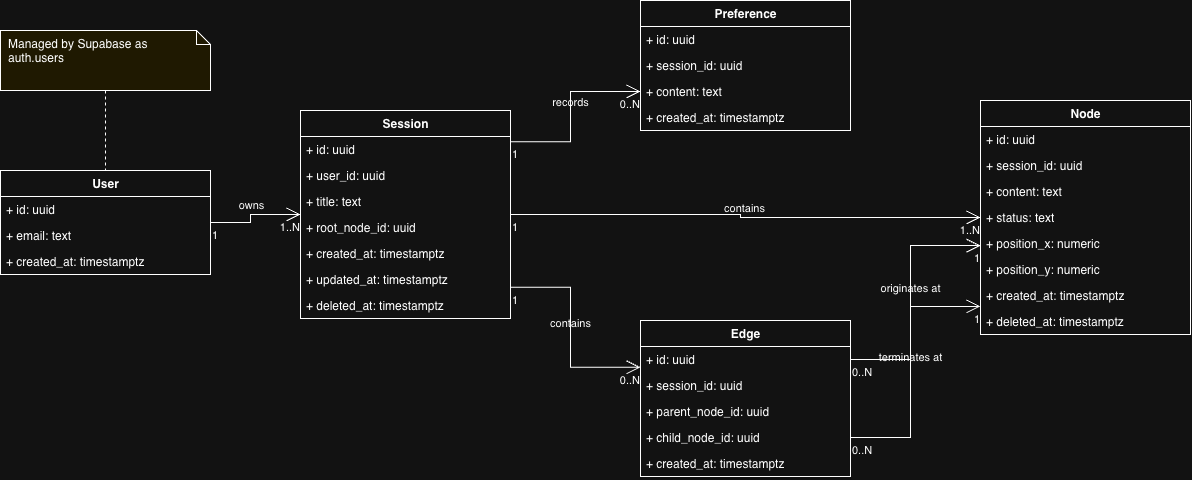

The diagram above was exported from draw.io. Its source (the exported page's mxGraphModel, read from the mxfile embedded in the PNG):
<mxGraphModel dx="1414" dy="761" grid="1" gridSize="10" guides="1" tooltips="1" connect="1" arrows="1" fold="1" page="1" pageScale="1" pageWidth="1700" pageHeight="900" math="0" shadow="0">
  <root>
    <mxCell id="0" />
    <mxCell id="1" parent="0" />
    <mxCell id="user" parent="1" style="swimlane;fontStyle=1;align=center;verticalAlign=top;childLayout=stackLayout;horizontal=1;startSize=26;horizontalStack=0;resizeParent=1;resizeParentMax=0;html=1;" value="User" vertex="1">
      <mxGeometry height="104" width="210" x="40" y="200" as="geometry" />
    </mxCell>
    <mxCell id="user-r0" parent="user" style="text;strokeColor=none;fillColor=none;align=left;verticalAlign=top;spacingLeft=4;spacingRight=4;overflow=hidden;points=[[0,0.5],[1,0.5]];portConstraint=eastwest;rotatable=0;whiteSpace=wrap;html=1;" value="+ id: uuid" vertex="1">
      <mxGeometry height="26" width="210" y="26" as="geometry" />
    </mxCell>
    <mxCell id="user-r1" parent="user" style="text;strokeColor=none;fillColor=none;align=left;verticalAlign=top;spacingLeft=4;spacingRight=4;overflow=hidden;points=[[0,0.5],[1,0.5]];portConstraint=eastwest;rotatable=0;whiteSpace=wrap;html=1;" value="+ email: text" vertex="1">
      <mxGeometry height="26" width="210" y="52" as="geometry" />
    </mxCell>
    <mxCell id="user-r2" parent="user" style="text;strokeColor=none;fillColor=none;align=left;verticalAlign=top;spacingLeft=4;spacingRight=4;overflow=hidden;points=[[0,0.5],[1,0.5]];portConstraint=eastwest;rotatable=0;whiteSpace=wrap;html=1;" value="+ created_at: timestamptz" vertex="1">
      <mxGeometry height="26" width="210" y="78" as="geometry" />
    </mxCell>
    <mxCell id="session" parent="1" style="swimlane;fontStyle=1;align=center;verticalAlign=top;childLayout=stackLayout;horizontal=1;startSize=26;horizontalStack=0;resizeParent=1;resizeParentMax=0;html=1;" value="Session" vertex="1">
      <mxGeometry height="208" width="210" x="340" y="140" as="geometry" />
    </mxCell>
    <mxCell id="session-r0" parent="session" style="text;strokeColor=none;fillColor=none;align=left;verticalAlign=top;spacingLeft=4;spacingRight=4;overflow=hidden;points=[[0,0.5],[1,0.5]];portConstraint=eastwest;rotatable=0;whiteSpace=wrap;html=1;" value="+ id: uuid" vertex="1">
      <mxGeometry height="26" width="210" y="26" as="geometry" />
    </mxCell>
    <mxCell id="session-r1" parent="session" style="text;strokeColor=none;fillColor=none;align=left;verticalAlign=top;spacingLeft=4;spacingRight=4;overflow=hidden;points=[[0,0.5],[1,0.5]];portConstraint=eastwest;rotatable=0;whiteSpace=wrap;html=1;" value="+ user_id: uuid" vertex="1">
      <mxGeometry height="26" width="210" y="52" as="geometry" />
    </mxCell>
    <mxCell id="session-r2" parent="session" style="text;strokeColor=none;fillColor=none;align=left;verticalAlign=top;spacingLeft=4;spacingRight=4;overflow=hidden;points=[[0,0.5],[1,0.5]];portConstraint=eastwest;rotatable=0;whiteSpace=wrap;html=1;" value="+ title: text" vertex="1">
      <mxGeometry height="26" width="210" y="78" as="geometry" />
    </mxCell>
    <mxCell id="session-r3" parent="session" style="text;strokeColor=none;fillColor=none;align=left;verticalAlign=top;spacingLeft=4;spacingRight=4;overflow=hidden;points=[[0,0.5],[1,0.5]];portConstraint=eastwest;rotatable=0;whiteSpace=wrap;html=1;" value="+ root_node_id: uuid" vertex="1">
      <mxGeometry height="26" width="210" y="104" as="geometry" />
    </mxCell>
    <mxCell id="session-r4" parent="session" style="text;strokeColor=none;fillColor=none;align=left;verticalAlign=top;spacingLeft=4;spacingRight=4;overflow=hidden;points=[[0,0.5],[1,0.5]];portConstraint=eastwest;rotatable=0;whiteSpace=wrap;html=1;" value="+ created_at: timestamptz" vertex="1">
      <mxGeometry height="26" width="210" y="130" as="geometry" />
    </mxCell>
    <mxCell id="session-r5" parent="session" style="text;strokeColor=none;fillColor=none;align=left;verticalAlign=top;spacingLeft=4;spacingRight=4;overflow=hidden;points=[[0,0.5],[1,0.5]];portConstraint=eastwest;rotatable=0;whiteSpace=wrap;html=1;" value="+ updated_at: timestamptz" vertex="1">
      <mxGeometry height="26" width="210" y="156" as="geometry" />
    </mxCell>
    <mxCell id="session-r6" parent="session" style="text;strokeColor=none;fillColor=none;align=left;verticalAlign=top;spacingLeft=4;spacingRight=4;overflow=hidden;points=[[0,0.5],[1,0.5]];portConstraint=eastwest;rotatable=0;whiteSpace=wrap;html=1;" value="+ deleted_at: timestamptz" vertex="1">
      <mxGeometry height="26" width="210" y="182" as="geometry" />
    </mxCell>
    <mxCell id="pref" parent="1" style="swimlane;fontStyle=1;align=center;verticalAlign=top;childLayout=stackLayout;horizontal=1;startSize=26;horizontalStack=0;resizeParent=1;resizeParentMax=0;html=1;" value="Preference" vertex="1">
      <mxGeometry height="130" width="210" x="680" y="30" as="geometry" />
    </mxCell>
    <mxCell id="pref-r0" parent="pref" style="text;strokeColor=none;fillColor=none;align=left;verticalAlign=top;spacingLeft=4;spacingRight=4;overflow=hidden;points=[[0,0.5],[1,0.5]];portConstraint=eastwest;rotatable=0;whiteSpace=wrap;html=1;" value="+ id: uuid" vertex="1">
      <mxGeometry height="26" width="210" y="26" as="geometry" />
    </mxCell>
    <mxCell id="pref-r1" parent="pref" style="text;strokeColor=none;fillColor=none;align=left;verticalAlign=top;spacingLeft=4;spacingRight=4;overflow=hidden;points=[[0,0.5],[1,0.5]];portConstraint=eastwest;rotatable=0;whiteSpace=wrap;html=1;" value="+ session_id: uuid" vertex="1">
      <mxGeometry height="26" width="210" y="52" as="geometry" />
    </mxCell>
    <mxCell id="pref-r2" parent="pref" style="text;strokeColor=none;fillColor=none;align=left;verticalAlign=top;spacingLeft=4;spacingRight=4;overflow=hidden;points=[[0,0.5],[1,0.5]];portConstraint=eastwest;rotatable=0;whiteSpace=wrap;html=1;" value="+ content: text" vertex="1">
      <mxGeometry height="26" width="210" y="78" as="geometry" />
    </mxCell>
    <mxCell id="pref-r3" parent="pref" style="text;strokeColor=none;fillColor=none;align=left;verticalAlign=top;spacingLeft=4;spacingRight=4;overflow=hidden;points=[[0,0.5],[1,0.5]];portConstraint=eastwest;rotatable=0;whiteSpace=wrap;html=1;" value="+ created_at: timestamptz" vertex="1">
      <mxGeometry height="26" width="210" y="104" as="geometry" />
    </mxCell>
    <mxCell id="edge" parent="1" style="swimlane;fontStyle=1;align=center;verticalAlign=top;childLayout=stackLayout;horizontal=1;startSize=26;horizontalStack=0;resizeParent=1;resizeParentMax=0;html=1;" value="Edge" vertex="1">
      <mxGeometry height="156" width="210" x="680" y="350" as="geometry" />
    </mxCell>
    <mxCell id="edge-r0" parent="edge" style="text;strokeColor=none;fillColor=none;align=left;verticalAlign=top;spacingLeft=4;spacingRight=4;overflow=hidden;points=[[0,0.5],[1,0.5]];portConstraint=eastwest;rotatable=0;whiteSpace=wrap;html=1;" value="+ id: uuid" vertex="1">
      <mxGeometry height="26" width="210" y="26" as="geometry" />
    </mxCell>
    <mxCell id="edge-r1" parent="edge" style="text;strokeColor=none;fillColor=none;align=left;verticalAlign=top;spacingLeft=4;spacingRight=4;overflow=hidden;points=[[0,0.5],[1,0.5]];portConstraint=eastwest;rotatable=0;whiteSpace=wrap;html=1;" value="+ session_id: uuid" vertex="1">
      <mxGeometry height="26" width="210" y="52" as="geometry" />
    </mxCell>
    <mxCell id="edge-r2" parent="edge" style="text;strokeColor=none;fillColor=none;align=left;verticalAlign=top;spacingLeft=4;spacingRight=4;overflow=hidden;points=[[0,0.5],[1,0.5]];portConstraint=eastwest;rotatable=0;whiteSpace=wrap;html=1;" value="+ parent_node_id: uuid" vertex="1">
      <mxGeometry height="26" width="210" y="78" as="geometry" />
    </mxCell>
    <mxCell id="edge-r3" parent="edge" style="text;strokeColor=none;fillColor=none;align=left;verticalAlign=top;spacingLeft=4;spacingRight=4;overflow=hidden;points=[[0,0.5],[1,0.5]];portConstraint=eastwest;rotatable=0;whiteSpace=wrap;html=1;" value="+ child_node_id: uuid" vertex="1">
      <mxGeometry height="26" width="210" y="104" as="geometry" />
    </mxCell>
    <mxCell id="edge-r4" parent="edge" style="text;strokeColor=none;fillColor=none;align=left;verticalAlign=top;spacingLeft=4;spacingRight=4;overflow=hidden;points=[[0,0.5],[1,0.5]];portConstraint=eastwest;rotatable=0;whiteSpace=wrap;html=1;" value="+ created_at: timestamptz" vertex="1">
      <mxGeometry height="26" width="210" y="130" as="geometry" />
    </mxCell>
    <mxCell id="node" parent="1" style="swimlane;fontStyle=1;align=center;verticalAlign=top;childLayout=stackLayout;horizontal=1;startSize=26;horizontalStack=0;resizeParent=1;resizeParentMax=0;html=1;" value="Node" vertex="1">
      <mxGeometry height="234" width="210" x="1020" y="130" as="geometry" />
    </mxCell>
    <mxCell id="node-r0" parent="node" style="text;strokeColor=none;fillColor=none;align=left;verticalAlign=top;spacingLeft=4;spacingRight=4;overflow=hidden;points=[[0,0.5],[1,0.5]];portConstraint=eastwest;rotatable=0;whiteSpace=wrap;html=1;" value="+ id: uuid" vertex="1">
      <mxGeometry height="26" width="210" y="26" as="geometry" />
    </mxCell>
    <mxCell id="node-r1" parent="node" style="text;strokeColor=none;fillColor=none;align=left;verticalAlign=top;spacingLeft=4;spacingRight=4;overflow=hidden;points=[[0,0.5],[1,0.5]];portConstraint=eastwest;rotatable=0;whiteSpace=wrap;html=1;" value="+ session_id: uuid" vertex="1">
      <mxGeometry height="26" width="210" y="52" as="geometry" />
    </mxCell>
    <mxCell id="node-r2" parent="node" style="text;strokeColor=none;fillColor=none;align=left;verticalAlign=top;spacingLeft=4;spacingRight=4;overflow=hidden;points=[[0,0.5],[1,0.5]];portConstraint=eastwest;rotatable=0;whiteSpace=wrap;html=1;" value="+ content: text" vertex="1">
      <mxGeometry height="26" width="210" y="78" as="geometry" />
    </mxCell>
    <mxCell id="node-r3" parent="node" style="text;strokeColor=none;fillColor=none;align=left;verticalAlign=top;spacingLeft=4;spacingRight=4;overflow=hidden;points=[[0,0.5],[1,0.5]];portConstraint=eastwest;rotatable=0;whiteSpace=wrap;html=1;" value="+ status: text" vertex="1">
      <mxGeometry height="26" width="210" y="104" as="geometry" />
    </mxCell>
    <mxCell id="node-r4" parent="node" style="text;strokeColor=none;fillColor=none;align=left;verticalAlign=top;spacingLeft=4;spacingRight=4;overflow=hidden;points=[[0,0.5],[1,0.5]];portConstraint=eastwest;rotatable=0;whiteSpace=wrap;html=1;" value="+ position_x: numeric" vertex="1">
      <mxGeometry height="26" width="210" y="130" as="geometry" />
    </mxCell>
    <mxCell id="node-r5" parent="node" style="text;strokeColor=none;fillColor=none;align=left;verticalAlign=top;spacingLeft=4;spacingRight=4;overflow=hidden;points=[[0,0.5],[1,0.5]];portConstraint=eastwest;rotatable=0;whiteSpace=wrap;html=1;" value="+ position_y: numeric" vertex="1">
      <mxGeometry height="26" width="210" y="156" as="geometry" />
    </mxCell>
    <mxCell id="node-r6" parent="node" style="text;strokeColor=none;fillColor=none;align=left;verticalAlign=top;spacingLeft=4;spacingRight=4;overflow=hidden;points=[[0,0.5],[1,0.5]];portConstraint=eastwest;rotatable=0;whiteSpace=wrap;html=1;" value="+ created_at: timestamptz" vertex="1">
      <mxGeometry height="26" width="210" y="182" as="geometry" />
    </mxCell>
    <mxCell id="node-r7" parent="node" style="text;strokeColor=none;fillColor=none;align=left;verticalAlign=top;spacingLeft=4;spacingRight=4;overflow=hidden;points=[[0,0.5],[1,0.5]];portConstraint=eastwest;rotatable=0;whiteSpace=wrap;html=1;" value="+ deleted_at: timestamptz" vertex="1">
      <mxGeometry height="26" width="210" y="208" as="geometry" />
    </mxCell>
    <mxCell id="a1" edge="1" parent="1" source="user" style="endArrow=open;endFill=0;endSize=12;html=1;rounded=0;edgeStyle=orthogonalEdgeStyle;jettySize=auto;orthogonalLoop=1;exitX=1;exitY=0.5;exitDx=0;exitDy=0;entryX=0;entryY=0.5;entryDx=0;entryDy=0;verticalAlign=bottom;labelBackgroundColor=none;" target="session" value="owns">
      <mxGeometry relative="1" as="geometry" />
    </mxCell>
    <mxCell id="a1-s" connectable="0" parent="a1" style="edgeLabel;html=1;align=left;verticalAlign=top;resizable=0;labelBackgroundColor=none;" value="1" vertex="1">
      <mxGeometry relative="1" x="-1" as="geometry" />
    </mxCell>
    <mxCell id="a1-t" connectable="0" parent="a1" style="edgeLabel;html=1;align=right;verticalAlign=top;resizable=0;labelBackgroundColor=none;" value="1..N" vertex="1">
      <mxGeometry relative="1" x="1" as="geometry" />
    </mxCell>
    <mxCell id="a2" edge="1" parent="1" source="session" style="endArrow=open;endFill=0;endSize=12;html=1;rounded=0;edgeStyle=orthogonalEdgeStyle;jettySize=auto;orthogonalLoop=1;exitX=1;exitY=0.5;exitDx=0;exitDy=0;entryX=0;entryY=0.5;entryDx=0;entryDy=0;verticalAlign=bottom;labelBackgroundColor=none;" target="node" value="contains">
      <mxGeometry relative="1" as="geometry" />
    </mxCell>
    <mxCell id="a2-s" connectable="0" parent="a2" style="edgeLabel;html=1;align=left;verticalAlign=top;resizable=0;labelBackgroundColor=none;" value="1" vertex="1">
      <mxGeometry relative="1" x="-1" as="geometry" />
    </mxCell>
    <mxCell id="a2-t" connectable="0" parent="a2" style="edgeLabel;html=1;align=right;verticalAlign=top;resizable=0;labelBackgroundColor=none;" value="1..N" vertex="1">
      <mxGeometry relative="1" x="1" as="geometry" />
    </mxCell>
    <mxCell id="a3" edge="1" parent="1" source="session" style="endArrow=open;endFill=0;endSize=12;html=1;rounded=0;edgeStyle=orthogonalEdgeStyle;jettySize=auto;orthogonalLoop=1;exitX=1;exitY=0.15;exitDx=0;exitDy=0;entryX=0;entryY=0.7;entryDx=0;entryDy=0;verticalAlign=bottom;labelBackgroundColor=none;" target="pref" value="records">
      <mxGeometry relative="1" as="geometry" />
    </mxCell>
    <mxCell id="a3-s" connectable="0" parent="a3" style="edgeLabel;html=1;align=left;verticalAlign=top;resizable=0;labelBackgroundColor=none;" value="1" vertex="1">
      <mxGeometry relative="1" x="-1" as="geometry" />
    </mxCell>
    <mxCell id="a3-t" connectable="0" parent="a3" style="edgeLabel;html=1;align=right;verticalAlign=top;resizable=0;labelBackgroundColor=none;" value="0..N" vertex="1">
      <mxGeometry relative="1" x="1" as="geometry" />
    </mxCell>
    <mxCell id="a4" edge="1" parent="1" source="session" style="endArrow=open;endFill=0;endSize=12;html=1;rounded=0;edgeStyle=orthogonalEdgeStyle;jettySize=auto;orthogonalLoop=1;exitX=1;exitY=0.85;exitDx=0;exitDy=0;entryX=0;entryY=0.3;entryDx=0;entryDy=0;verticalAlign=bottom;labelBackgroundColor=none;" target="edge" value="contains">
      <mxGeometry relative="1" as="geometry" />
    </mxCell>
    <mxCell id="a4-s" connectable="0" parent="a4" style="edgeLabel;html=1;align=left;verticalAlign=top;resizable=0;labelBackgroundColor=none;" value="1" vertex="1">
      <mxGeometry relative="1" x="-1" as="geometry" />
    </mxCell>
    <mxCell id="a4-t" connectable="0" parent="a4" style="edgeLabel;html=1;align=right;verticalAlign=top;resizable=0;labelBackgroundColor=none;" value="0..N" vertex="1">
      <mxGeometry relative="1" x="1" as="geometry" />
    </mxCell>
    <mxCell id="a5" edge="1" parent="1" source="edge" style="endArrow=open;endFill=0;endSize=12;html=1;rounded=0;edgeStyle=orthogonalEdgeStyle;jettySize=auto;orthogonalLoop=1;exitX=1;exitY=0.25;exitDx=0;exitDy=0;entryX=0;entryY=0.62;entryDx=0;entryDy=0;verticalAlign=bottom;labelBackgroundColor=none;" target="node" value="originates at">
      <mxGeometry relative="1" as="geometry" />
    </mxCell>
    <mxCell id="a5-s" connectable="0" parent="a5" style="edgeLabel;html=1;align=left;verticalAlign=top;resizable=0;labelBackgroundColor=none;" value="0..N" vertex="1">
      <mxGeometry relative="1" x="-1" as="geometry" />
    </mxCell>
    <mxCell id="a5-t" connectable="0" parent="a5" style="edgeLabel;html=1;align=right;verticalAlign=top;resizable=0;labelBackgroundColor=none;" value="1" vertex="1">
      <mxGeometry relative="1" x="1" as="geometry" />
    </mxCell>
    <mxCell id="a6" edge="1" parent="1" source="edge" style="endArrow=open;endFill=0;endSize=12;html=1;rounded=0;edgeStyle=orthogonalEdgeStyle;jettySize=auto;orthogonalLoop=1;exitX=1;exitY=0.75;exitDx=0;exitDy=0;entryX=0;entryY=0.88;entryDx=0;entryDy=0;verticalAlign=bottom;labelBackgroundColor=none;" target="node" value="terminates at">
      <mxGeometry relative="1" as="geometry" />
    </mxCell>
    <mxCell id="a6-s" connectable="0" parent="a6" style="edgeLabel;html=1;align=left;verticalAlign=top;resizable=0;labelBackgroundColor=none;" value="0..N" vertex="1">
      <mxGeometry relative="1" x="-1" as="geometry" />
    </mxCell>
    <mxCell id="a6-t" connectable="0" parent="a6" style="edgeLabel;html=1;align=right;verticalAlign=top;resizable=0;labelBackgroundColor=none;" value="1" vertex="1">
      <mxGeometry relative="1" x="1" as="geometry" />
    </mxCell>
    <mxCell id="note1" parent="1" style="shape=note;whiteSpace=wrap;html=1;size=14;verticalAlign=top;align=left;spacingLeft=6;fillColor=#FFF8DC;" value="Managed by Supabase as&amp;nbsp;&lt;div&gt;auth.users&lt;/div&gt;" vertex="1">
      <mxGeometry height="60" width="210" x="40" y="60" as="geometry" />
    </mxCell>
    <mxCell id="note1-link" edge="1" parent="1" source="note1" style="endArrow=none;dashed=1;html=1;rounded=0;" target="user">
      <mxGeometry relative="1" as="geometry" />
    </mxCell>
  </root>
</mxGraphModel>